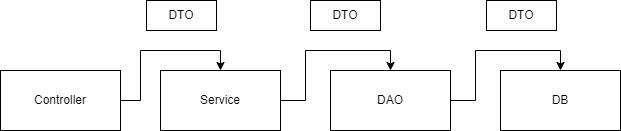

The diagram above was exported from draw.io. Its source (the exported page's mxGraphModel, read from the mxfile embedded in the PNG):
<mxGraphModel dx="1384" dy="731" grid="1" gridSize="10" guides="1" tooltips="1" connect="1" arrows="1" fold="1" page="1" pageScale="1" pageWidth="827" pageHeight="1169" math="0" shadow="0">
  <root>
    <mxCell id="0" />
    <mxCell id="1" parent="0" />
    <mxCell id="LTsKywAFyYWeDydt0t2d-6" style="edgeStyle=orthogonalEdgeStyle;rounded=0;orthogonalLoop=1;jettySize=auto;html=1;entryX=0.5;entryY=0;entryDx=0;entryDy=0;" edge="1" parent="1" source="LTsKywAFyYWeDydt0t2d-1" target="LTsKywAFyYWeDydt0t2d-2">
      <mxGeometry relative="1" as="geometry" />
    </mxCell>
    <mxCell id="LTsKywAFyYWeDydt0t2d-1" value="Controller" style="rounded=0;whiteSpace=wrap;html=1;" vertex="1" parent="1">
      <mxGeometry x="104" y="310" width="120" height="60" as="geometry" />
    </mxCell>
    <mxCell id="LTsKywAFyYWeDydt0t2d-7" style="edgeStyle=orthogonalEdgeStyle;rounded=0;orthogonalLoop=1;jettySize=auto;html=1;entryX=0.5;entryY=0;entryDx=0;entryDy=0;" edge="1" parent="1" source="LTsKywAFyYWeDydt0t2d-2" target="LTsKywAFyYWeDydt0t2d-3">
      <mxGeometry relative="1" as="geometry" />
    </mxCell>
    <mxCell id="LTsKywAFyYWeDydt0t2d-2" value="Service" style="rounded=0;whiteSpace=wrap;html=1;" vertex="1" parent="1">
      <mxGeometry x="264" y="310" width="120" height="60" as="geometry" />
    </mxCell>
    <mxCell id="LTsKywAFyYWeDydt0t2d-8" style="edgeStyle=orthogonalEdgeStyle;rounded=0;orthogonalLoop=1;jettySize=auto;html=1;entryX=0.5;entryY=0;entryDx=0;entryDy=0;" edge="1" parent="1" source="LTsKywAFyYWeDydt0t2d-3" target="LTsKywAFyYWeDydt0t2d-4">
      <mxGeometry relative="1" as="geometry" />
    </mxCell>
    <mxCell id="LTsKywAFyYWeDydt0t2d-3" value="DAO" style="rounded=0;whiteSpace=wrap;html=1;" vertex="1" parent="1">
      <mxGeometry x="434" y="310" width="120" height="60" as="geometry" />
    </mxCell>
    <mxCell id="LTsKywAFyYWeDydt0t2d-4" value="DB" style="rounded=0;whiteSpace=wrap;html=1;" vertex="1" parent="1">
      <mxGeometry x="604" y="310" width="120" height="60" as="geometry" />
    </mxCell>
    <mxCell id="LTsKywAFyYWeDydt0t2d-9" value="DTO" style="rounded=0;whiteSpace=wrap;html=1;" vertex="1" parent="1">
      <mxGeometry x="250" y="240" width="70" height="30" as="geometry" />
    </mxCell>
    <mxCell id="LTsKywAFyYWeDydt0t2d-10" value="DTO" style="rounded=0;whiteSpace=wrap;html=1;" vertex="1" parent="1">
      <mxGeometry x="414" y="240" width="70" height="30" as="geometry" />
    </mxCell>
    <mxCell id="LTsKywAFyYWeDydt0t2d-11" value="DTO" style="rounded=0;whiteSpace=wrap;html=1;" vertex="1" parent="1">
      <mxGeometry x="590" y="240" width="70" height="30" as="geometry" />
    </mxCell>
  </root>
</mxGraphModel>